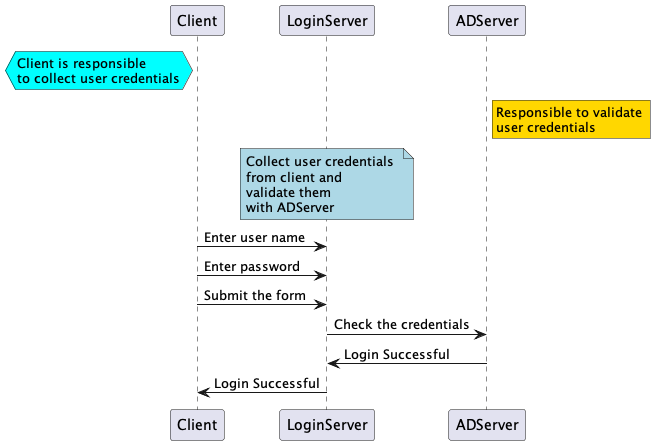

The diagram above was rendered by PlantUML. Its source (embedded in the PNG):
@startuml

participant Client
participant LoginServer
participant ADServer

hnote left of Client #aqua
Client is responsible
to collect user credentials
end note

rnote right of ADServer #gold
Responsible to validate 
user credentials
end note

note over LoginServer #lightblue
Collect user credentials 
from client and
validate them 
with ADServer
end note

Client -> LoginServer: Enter user name
Client -> LoginServer: Enter password
Client -> LoginServer: Submit the form 
LoginServer -> ADServer: Check the credentials
ADServer -> LoginServer: Login Successful
LoginServer -> Client: Login Successful

@enduml